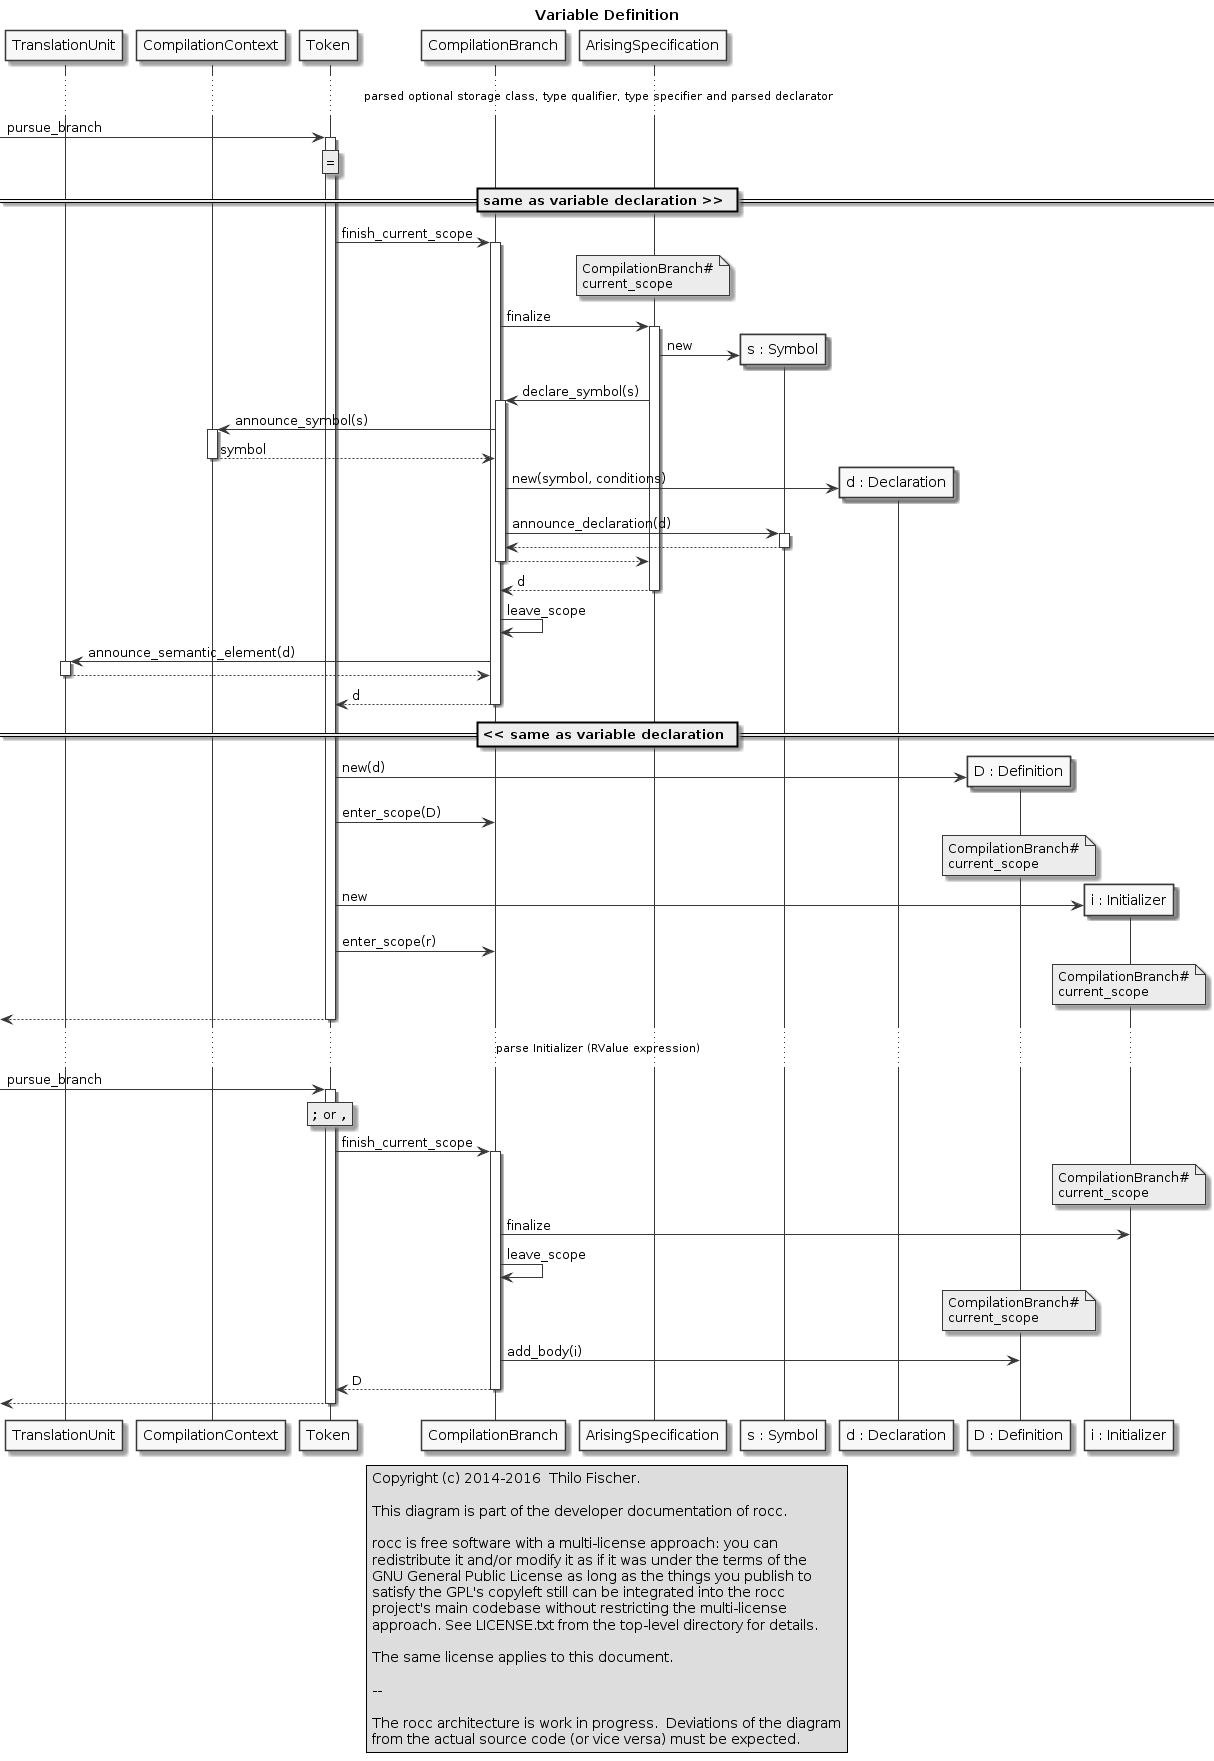

The diagram above was rendered by PlantUML. Its source (embedded in the PNG):
@startuml

legend center
  Copyright (c) 2014-2016  Thilo Fischer.
  
  This diagram is part of the developer documentation of rocc.
 
  rocc is free software with a multi-license approach: you can
  redistribute it and/or modify it as if it was under the terms of the
  GNU General Public License as long as the things you publish to
  satisfy the GPL's copyleft still can be integrated into the rocc
  project's main codebase without restricting the multi-license
  approach. See LICENSE.txt from the top-level directory for details.
 
  The same license applies to this document.

  --

  The rocc architecture is work in progress.  Deviations of the diagram
  from the actual source code (or vice versa) must be expected.
endlegend

skinparam monochrome true

title Variable Definition

participant TranslationUnit
participant CompilationContext
participant Token
participant CompilationBranch
participant "ArisingSpecification" as ArisingSpecification
participant "s : Symbol" as Symbol
participant "d : Declaration" as Declaration
participant "D : Definition" as Definition
participant "i : Initializer" as Initializer

... parsed optional storage class, type qualifier, type specifier and parsed declarator ...

[-> Token : pursue_branch
rnote over Token : ""=""

activate Token

== same as variable declaration >> ==

Token -> CompilationBranch : finish_current_scope
activate CompilationBranch

note over ArisingSpecification : CompilationBranch#\ncurrent_scope
CompilationBranch -> ArisingSpecification : finalize
activate ArisingSpecification

create Symbol
ArisingSpecification -> Symbol : new

ArisingSpecification -> CompilationBranch : declare_symbol(s)
activate CompilationBranch

CompilationBranch -> CompilationContext : announce_symbol(s)
activate CompilationContext
CompilationBranch <-- CompilationContext : symbol
deactivate CompilationContext

create Declaration
CompilationBranch -> Declaration : new(symbol, conditions)

CompilationBranch -> Symbol : announce_declaration(d)
activate Symbol
CompilationBranch <-- Symbol
deactivate Symbol

ArisingSpecification <-- CompilationBranch
deactivate CompilationBranch

CompilationBranch <-- ArisingSpecification : d
deactivate ArisingSpecification

CompilationBranch -> CompilationBranch : leave_scope

CompilationBranch -> TranslationUnit : announce_semantic_element(d)
activate TranslationUnit
CompilationBranch <-- TranslationUnit
deactivate TranslationUnit

Token <-- CompilationBranch : d
deactivate CompilationBranch

== << same as variable declaration ==

create Definition
Token -> Definition : new(d)
Token -> CompilationBranch : enter_scope(D)
note over Definition : CompilationBranch#\ncurrent_scope

create Initializer
Token -> Initializer : new
Token -> CompilationBranch : enter_scope(r)
note over Initializer : CompilationBranch#\ncurrent_scope

[<-- Token
deactivate Token

... parse Initializer (RValue expression) ...

[-> Token : pursue_branch
rnote over Token : "";"" or "",""

activate Token

Token -> CompilationBranch : finish_current_scope
activate CompilationBranch

note over Initializer : CompilationBranch#\ncurrent_scope
CompilationBranch -> Initializer : finalize

CompilationBranch -> CompilationBranch : leave_scope

note over Definition : CompilationBranch#\ncurrent_scope

CompilationBranch -> Definition : add_body(i)

Token <-- CompilationBranch : D
deactivate CompilationBranch

[<-- Token
deactivate Token

@enduml